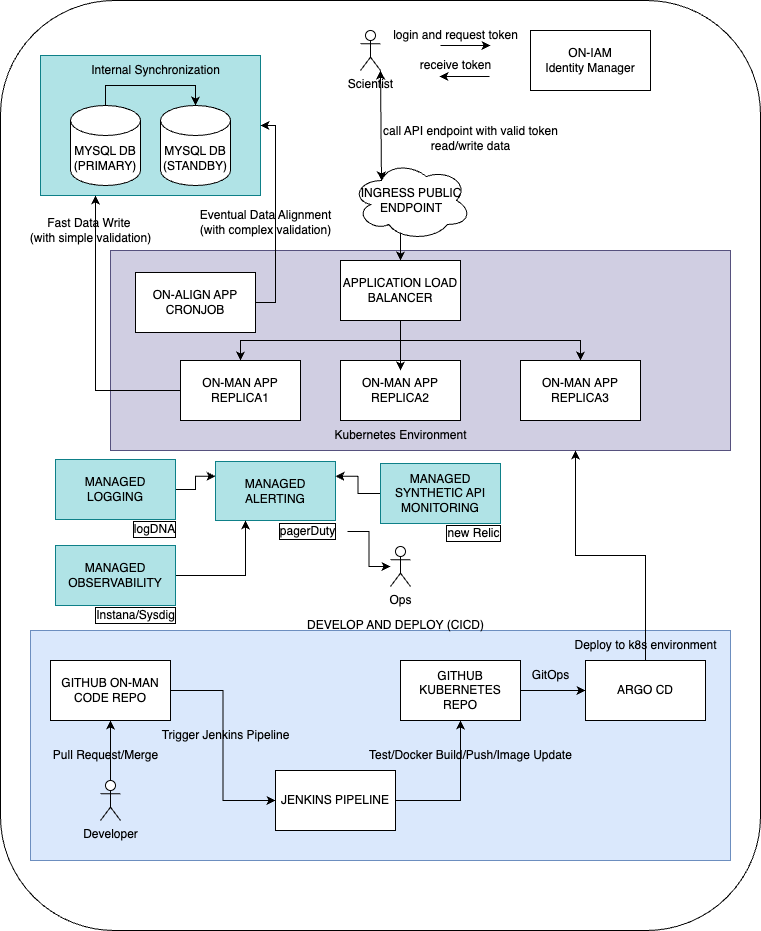

The diagram above was exported from draw.io. Its source (the exported page's mxGraphModel, read from the mxfile embedded in the PNG):
<mxGraphModel dx="2074" dy="1155" grid="1" gridSize="10" guides="1" tooltips="1" connect="1" arrows="1" fold="1" page="1" pageScale="1" pageWidth="850" pageHeight="1100" math="0" shadow="0">
  <root>
    <mxCell id="0" />
    <mxCell id="1" parent="0" />
    <mxCell id="RncXROPEYOgEfF-oAxky-13" value="" style="rounded=1;whiteSpace=wrap;html=1;container=0;" parent="1" vertex="1">
      <mxGeometry x="45" y="30" width="760" height="930" as="geometry" />
    </mxCell>
    <mxCell id="28H5ulCORyR6Vk2fQC_S-11" value="" style="rounded=0;whiteSpace=wrap;html=1;fillColor=#dae8fc;strokeColor=#6c8ebf;" vertex="1" parent="1">
      <mxGeometry x="75" y="660" width="700" height="230" as="geometry" />
    </mxCell>
    <mxCell id="RncXROPEYOgEfF-oAxky-42" value="" style="rounded=0;whiteSpace=wrap;html=1;fillColor=#d0cee2;strokeColor=#56517e;container=0;" parent="1" vertex="1">
      <mxGeometry x="155" y="280" width="620" height="200" as="geometry" />
    </mxCell>
    <mxCell id="RncXROPEYOgEfF-oAxky-28" value="" style="rounded=0;whiteSpace=wrap;html=1;fillColor=#b0e3e6;strokeColor=#0e8088;container=0;" parent="1" vertex="1">
      <mxGeometry x="85" y="85" width="220" height="140" as="geometry" />
    </mxCell>
    <mxCell id="RncXROPEYOgEfF-oAxky-19" style="edgeStyle=orthogonalEdgeStyle;rounded=0;orthogonalLoop=1;jettySize=auto;html=1;exitX=0.5;exitY=1;exitDx=0;exitDy=0;entryX=0.5;entryY=0;entryDx=0;entryDy=0;" parent="1" source="RncXROPEYOgEfF-oAxky-14" target="RncXROPEYOgEfF-oAxky-15" edge="1">
      <mxGeometry relative="1" as="geometry" />
    </mxCell>
    <mxCell id="RncXROPEYOgEfF-oAxky-20" style="edgeStyle=orthogonalEdgeStyle;rounded=0;orthogonalLoop=1;jettySize=auto;html=1;exitX=0.5;exitY=1;exitDx=0;exitDy=0;" parent="1" source="RncXROPEYOgEfF-oAxky-14" target="RncXROPEYOgEfF-oAxky-16" edge="1">
      <mxGeometry relative="1" as="geometry" />
    </mxCell>
    <mxCell id="RncXROPEYOgEfF-oAxky-14" value="APPLICATION LOAD BALANCER" style="rounded=0;whiteSpace=wrap;html=1;container=0;" parent="1" vertex="1">
      <mxGeometry x="385" y="290" width="120" height="60" as="geometry" />
    </mxCell>
    <mxCell id="RncXROPEYOgEfF-oAxky-47" style="edgeStyle=orthogonalEdgeStyle;rounded=0;orthogonalLoop=1;jettySize=auto;html=1;exitX=0;exitY=0.5;exitDx=0;exitDy=0;entryX=0.25;entryY=1;entryDx=0;entryDy=0;" parent="1" source="RncXROPEYOgEfF-oAxky-15" target="RncXROPEYOgEfF-oAxky-28" edge="1">
      <mxGeometry relative="1" as="geometry" />
    </mxCell>
    <mxCell id="RncXROPEYOgEfF-oAxky-15" value="ON-MAN APP REPLICA1" style="rounded=0;whiteSpace=wrap;html=1;container=0;" parent="1" vertex="1">
      <mxGeometry x="225" y="390" width="120" height="60" as="geometry" />
    </mxCell>
    <mxCell id="RncXROPEYOgEfF-oAxky-16" value="ON-MAN&amp;nbsp;APP REPLICA3" style="rounded=0;whiteSpace=wrap;html=1;container=0;" parent="1" vertex="1">
      <mxGeometry x="565" y="390" width="120" height="60" as="geometry" />
    </mxCell>
    <mxCell id="RncXROPEYOgEfF-oAxky-17" value="ON-MAN&amp;nbsp;APP REPLICA2" style="rounded=0;whiteSpace=wrap;html=1;container=0;" parent="1" vertex="1">
      <mxGeometry x="385" y="390" width="120" height="60" as="geometry" />
    </mxCell>
    <mxCell id="RncXROPEYOgEfF-oAxky-18" style="edgeStyle=orthogonalEdgeStyle;rounded=0;orthogonalLoop=1;jettySize=auto;html=1;exitX=0.5;exitY=1;exitDx=0;exitDy=0;entryX=0.5;entryY=0.167;entryDx=0;entryDy=0;entryPerimeter=0;" parent="1" source="RncXROPEYOgEfF-oAxky-14" target="RncXROPEYOgEfF-oAxky-17" edge="1">
      <mxGeometry relative="1" as="geometry" />
    </mxCell>
    <mxCell id="RncXROPEYOgEfF-oAxky-22" value="MYSQL DB (PRIMARY)" style="shape=cylinder3;whiteSpace=wrap;html=1;boundedLbl=1;backgroundOutline=1;size=15;container=0;" parent="1" vertex="1">
      <mxGeometry x="115" y="135" width="70" height="80" as="geometry" />
    </mxCell>
    <mxCell id="RncXROPEYOgEfF-oAxky-23" value="MYSQL DB (STANDBY)" style="shape=cylinder3;whiteSpace=wrap;html=1;boundedLbl=1;backgroundOutline=1;size=15;container=0;" parent="1" vertex="1">
      <mxGeometry x="205" y="135" width="70" height="80" as="geometry" />
    </mxCell>
    <mxCell id="RncXROPEYOgEfF-oAxky-25" style="edgeStyle=orthogonalEdgeStyle;rounded=0;orthogonalLoop=1;jettySize=auto;html=1;exitX=0.5;exitY=0;exitDx=0;exitDy=0;exitPerimeter=0;entryX=0.5;entryY=0;entryDx=0;entryDy=0;entryPerimeter=0;" parent="1" source="RncXROPEYOgEfF-oAxky-22" target="RncXROPEYOgEfF-oAxky-23" edge="1">
      <mxGeometry relative="1" as="geometry" />
    </mxCell>
    <mxCell id="RncXROPEYOgEfF-oAxky-27" value="Internal Synchronization" style="text;html=1;align=center;verticalAlign=middle;resizable=0;points=[];autosize=1;strokeColor=none;fillColor=none;container=0;" parent="1" vertex="1">
      <mxGeometry x="125" y="85" width="150" height="30" as="geometry" />
    </mxCell>
    <mxCell id="RncXROPEYOgEfF-oAxky-29" value="Scientist" style="shape=umlActor;verticalLabelPosition=bottom;verticalAlign=top;html=1;outlineConnect=0;container=0;" parent="1" vertex="1">
      <mxGeometry x="405" y="60" width="20" height="40" as="geometry" />
    </mxCell>
    <mxCell id="RncXROPEYOgEfF-oAxky-31" value="ON-IAM&lt;div&gt;Identity Manager&lt;/div&gt;" style="rounded=0;whiteSpace=wrap;html=1;container=0;" parent="1" vertex="1">
      <mxGeometry x="575" y="60" width="120" height="60" as="geometry" />
    </mxCell>
    <mxCell id="RncXROPEYOgEfF-oAxky-32" value="" style="endArrow=classic;html=1;rounded=0;" parent="1" edge="1">
      <mxGeometry width="50" height="50" relative="1" as="geometry">
        <mxPoint x="485" y="75" as="sourcePoint" />
        <mxPoint x="535" y="75" as="targetPoint" />
      </mxGeometry>
    </mxCell>
    <mxCell id="RncXROPEYOgEfF-oAxky-33" value="" style="endArrow=classic;html=1;rounded=0;" parent="1" edge="1">
      <mxGeometry width="50" height="50" relative="1" as="geometry">
        <mxPoint x="534" y="106" as="sourcePoint" />
        <mxPoint x="484" y="106" as="targetPoint" />
      </mxGeometry>
    </mxCell>
    <mxCell id="RncXROPEYOgEfF-oAxky-35" style="edgeStyle=orthogonalEdgeStyle;rounded=0;orthogonalLoop=1;jettySize=auto;html=1;exitX=0.492;exitY=0.913;exitDx=0;exitDy=0;entryX=0.5;entryY=0;entryDx=0;entryDy=0;exitPerimeter=0;" parent="1" source="RncXROPEYOgEfF-oAxky-41" target="RncXROPEYOgEfF-oAxky-14" edge="1">
      <mxGeometry relative="1" as="geometry">
        <mxPoint x="445" y="273" as="sourcePoint" />
      </mxGeometry>
    </mxCell>
    <mxCell id="RncXROPEYOgEfF-oAxky-37" value="login and request token" style="text;html=1;align=center;verticalAlign=middle;resizable=0;points=[];autosize=1;strokeColor=none;fillColor=none;container=0;" parent="1" vertex="1">
      <mxGeometry x="425" y="50" width="150" height="30" as="geometry" />
    </mxCell>
    <mxCell id="RncXROPEYOgEfF-oAxky-38" value="receive token" style="text;html=1;align=center;verticalAlign=middle;resizable=0;points=[];autosize=1;strokeColor=none;fillColor=none;container=0;" parent="1" vertex="1">
      <mxGeometry x="455" y="80" width="90" height="30" as="geometry" />
    </mxCell>
    <mxCell id="RncXROPEYOgEfF-oAxky-40" value="call API endpoint with valid token&lt;div&gt;read/write data&lt;/div&gt;" style="text;html=1;align=center;verticalAlign=middle;resizable=0;points=[];autosize=1;strokeColor=none;fillColor=none;container=0;" parent="1" vertex="1">
      <mxGeometry x="415" y="148" width="200" height="40" as="geometry" />
    </mxCell>
    <mxCell id="RncXROPEYOgEfF-oAxky-41" value="INGRESS PUBLIC ENDPOINT" style="ellipse;shape=cloud;whiteSpace=wrap;html=1;container=0;" parent="1" vertex="1">
      <mxGeometry x="396" y="190" width="120" height="80" as="geometry" />
    </mxCell>
    <mxCell id="RncXROPEYOgEfF-oAxky-43" value="Kubernetes Environment" style="text;html=1;align=center;verticalAlign=middle;resizable=0;points=[];autosize=1;strokeColor=none;fillColor=none;container=0;" parent="1" vertex="1">
      <mxGeometry x="365" y="450" width="160" height="30" as="geometry" />
    </mxCell>
    <mxCell id="RncXROPEYOgEfF-oAxky-48" style="edgeStyle=orthogonalEdgeStyle;rounded=0;orthogonalLoop=1;jettySize=auto;html=1;exitX=1;exitY=0.5;exitDx=0;exitDy=0;entryX=1;entryY=0.5;entryDx=0;entryDy=0;" parent="1" source="RncXROPEYOgEfF-oAxky-44" target="RncXROPEYOgEfF-oAxky-28" edge="1">
      <mxGeometry relative="1" as="geometry" />
    </mxCell>
    <mxCell id="RncXROPEYOgEfF-oAxky-44" value="ON-ALIGN APP CRONJOB" style="rounded=0;whiteSpace=wrap;html=1;container=0;" parent="1" vertex="1">
      <mxGeometry x="180" y="302" width="120" height="60" as="geometry" />
    </mxCell>
    <mxCell id="RncXROPEYOgEfF-oAxky-45" value="Eventual Data Alignment&lt;div&gt;(with complex validation)&lt;/div&gt;" style="text;html=1;align=center;verticalAlign=middle;resizable=0;points=[];autosize=1;strokeColor=none;fillColor=none;container=0;" parent="1" vertex="1">
      <mxGeometry x="235" y="232" width="150" height="40" as="geometry" />
    </mxCell>
    <mxCell id="RncXROPEYOgEfF-oAxky-49" value="Fast Data Write&amp;nbsp;&lt;div&gt;(with simple validation)&lt;/div&gt;" style="text;html=1;align=center;verticalAlign=middle;resizable=0;points=[];autosize=1;strokeColor=none;fillColor=none;container=0;" parent="1" vertex="1">
      <mxGeometry x="65" y="240" width="140" height="40" as="geometry" />
    </mxCell>
    <mxCell id="RncXROPEYOgEfF-oAxky-50" value="" style="endArrow=classic;startArrow=classic;html=1;rounded=0;entryX=1;entryY=1;entryDx=0;entryDy=0;entryPerimeter=0;exitX=0.25;exitY=0.25;exitDx=0;exitDy=0;exitPerimeter=0;" parent="1" source="RncXROPEYOgEfF-oAxky-41" target="RncXROPEYOgEfF-oAxky-29" edge="1">
      <mxGeometry width="50" height="50" relative="1" as="geometry">
        <mxPoint x="405" y="280" as="sourcePoint" />
        <mxPoint x="455" y="230" as="targetPoint" />
      </mxGeometry>
    </mxCell>
    <mxCell id="28H5ulCORyR6Vk2fQC_S-21" style="edgeStyle=orthogonalEdgeStyle;rounded=0;orthogonalLoop=1;jettySize=auto;html=1;exitX=1;exitY=0.5;exitDx=0;exitDy=0;entryX=0;entryY=0.25;entryDx=0;entryDy=0;" edge="1" parent="1" source="RncXROPEYOgEfF-oAxky-52" target="RncXROPEYOgEfF-oAxky-53">
      <mxGeometry relative="1" as="geometry" />
    </mxCell>
    <mxCell id="RncXROPEYOgEfF-oAxky-52" value="MANAGED LOGGING" style="rounded=0;whiteSpace=wrap;html=1;container=0;fillColor=#b0e3e6;strokeColor=#0e8088;" parent="1" vertex="1">
      <mxGeometry x="100" y="489" width="120" height="60" as="geometry" />
    </mxCell>
    <mxCell id="RncXROPEYOgEfF-oAxky-53" value="MANAGED ALERTING" style="rounded=0;whiteSpace=wrap;html=1;container=0;fillColor=#b0e3e6;strokeColor=#0e8088;" parent="1" vertex="1">
      <mxGeometry x="260" y="491" width="120" height="59" as="geometry" />
    </mxCell>
    <mxCell id="28H5ulCORyR6Vk2fQC_S-22" style="edgeStyle=orthogonalEdgeStyle;rounded=0;orthogonalLoop=1;jettySize=auto;html=1;exitX=0;exitY=0.5;exitDx=0;exitDy=0;entryX=1;entryY=0.25;entryDx=0;entryDy=0;" edge="1" parent="1" source="RncXROPEYOgEfF-oAxky-54" target="RncXROPEYOgEfF-oAxky-53">
      <mxGeometry relative="1" as="geometry" />
    </mxCell>
    <mxCell id="RncXROPEYOgEfF-oAxky-54" value="MANAGED SYNTHETIC API MONITORING" style="rounded=0;whiteSpace=wrap;html=1;container=0;fillColor=#b0e3e6;strokeColor=#0e8088;" parent="1" vertex="1">
      <mxGeometry x="425" y="493" width="120" height="60" as="geometry" />
    </mxCell>
    <mxCell id="RncXROPEYOgEfF-oAxky-55" value="logDNA" style="text;html=1;align=center;verticalAlign=middle;resizable=0;points=[];autosize=1;strokeColor=none;fillColor=none;labelBorderColor=default;container=0;" parent="1" vertex="1">
      <mxGeometry x="169" y="544" width="60" height="30" as="geometry" />
    </mxCell>
    <mxCell id="28H5ulCORyR6Vk2fQC_S-24" style="edgeStyle=orthogonalEdgeStyle;rounded=0;orthogonalLoop=1;jettySize=auto;html=1;" edge="1" parent="1" source="RncXROPEYOgEfF-oAxky-56" target="28H5ulCORyR6Vk2fQC_S-23">
      <mxGeometry relative="1" as="geometry" />
    </mxCell>
    <mxCell id="RncXROPEYOgEfF-oAxky-56" value="pagerDuty" style="text;html=1;align=center;verticalAlign=middle;resizable=0;points=[];autosize=1;strokeColor=none;fillColor=none;labelBorderColor=default;container=0;" parent="1" vertex="1">
      <mxGeometry x="312" y="546" width="80" height="30" as="geometry" />
    </mxCell>
    <mxCell id="RncXROPEYOgEfF-oAxky-57" value="new Relic" style="text;html=1;align=center;verticalAlign=middle;resizable=0;points=[];autosize=1;strokeColor=none;fillColor=none;labelBorderColor=default;container=0;" parent="1" vertex="1">
      <mxGeometry x="478" y="548" width="80" height="30" as="geometry" />
    </mxCell>
    <mxCell id="28H5ulCORyR6Vk2fQC_S-6" style="edgeStyle=orthogonalEdgeStyle;rounded=0;orthogonalLoop=1;jettySize=auto;html=1;entryX=0.5;entryY=1;entryDx=0;entryDy=0;" edge="1" parent="1" source="28H5ulCORyR6Vk2fQC_S-1" target="28H5ulCORyR6Vk2fQC_S-2">
      <mxGeometry relative="1" as="geometry" />
    </mxCell>
    <mxCell id="28H5ulCORyR6Vk2fQC_S-1" value="Developer" style="shape=umlActor;verticalLabelPosition=bottom;verticalAlign=top;html=1;outlineConnect=0;" vertex="1" parent="1">
      <mxGeometry x="145" y="810" width="20" height="40" as="geometry" />
    </mxCell>
    <mxCell id="28H5ulCORyR6Vk2fQC_S-7" style="edgeStyle=orthogonalEdgeStyle;rounded=0;orthogonalLoop=1;jettySize=auto;html=1;entryX=0;entryY=0.5;entryDx=0;entryDy=0;" edge="1" parent="1" source="28H5ulCORyR6Vk2fQC_S-2" target="28H5ulCORyR6Vk2fQC_S-3">
      <mxGeometry relative="1" as="geometry" />
    </mxCell>
    <mxCell id="28H5ulCORyR6Vk2fQC_S-2" value="GITHUB ON-MAN&lt;div&gt;CODE REPO&lt;/div&gt;" style="rounded=0;whiteSpace=wrap;html=1;" vertex="1" parent="1">
      <mxGeometry x="95" y="690" width="120" height="60" as="geometry" />
    </mxCell>
    <mxCell id="28H5ulCORyR6Vk2fQC_S-8" style="edgeStyle=orthogonalEdgeStyle;rounded=0;orthogonalLoop=1;jettySize=auto;html=1;entryX=0.5;entryY=1;entryDx=0;entryDy=0;" edge="1" parent="1" source="28H5ulCORyR6Vk2fQC_S-3" target="28H5ulCORyR6Vk2fQC_S-4">
      <mxGeometry relative="1" as="geometry" />
    </mxCell>
    <mxCell id="28H5ulCORyR6Vk2fQC_S-3" value="JENKINS PIPELINE" style="rounded=0;whiteSpace=wrap;html=1;" vertex="1" parent="1">
      <mxGeometry x="320" y="800" width="120" height="60" as="geometry" />
    </mxCell>
    <mxCell id="28H5ulCORyR6Vk2fQC_S-9" style="edgeStyle=orthogonalEdgeStyle;rounded=0;orthogonalLoop=1;jettySize=auto;html=1;entryX=0;entryY=0.5;entryDx=0;entryDy=0;" edge="1" parent="1" source="28H5ulCORyR6Vk2fQC_S-4" target="28H5ulCORyR6Vk2fQC_S-5">
      <mxGeometry relative="1" as="geometry" />
    </mxCell>
    <mxCell id="28H5ulCORyR6Vk2fQC_S-4" value="GITHUB KUBERNETES REPO" style="rounded=0;whiteSpace=wrap;html=1;" vertex="1" parent="1">
      <mxGeometry x="445" y="690" width="120" height="60" as="geometry" />
    </mxCell>
    <mxCell id="28H5ulCORyR6Vk2fQC_S-10" style="edgeStyle=orthogonalEdgeStyle;rounded=0;orthogonalLoop=1;jettySize=auto;html=1;entryX=0.75;entryY=1;entryDx=0;entryDy=0;" edge="1" parent="1" source="28H5ulCORyR6Vk2fQC_S-5" target="RncXROPEYOgEfF-oAxky-42">
      <mxGeometry relative="1" as="geometry" />
    </mxCell>
    <mxCell id="28H5ulCORyR6Vk2fQC_S-5" value="ARGO CD" style="rounded=0;whiteSpace=wrap;html=1;" vertex="1" parent="1">
      <mxGeometry x="630" y="690" width="120" height="60" as="geometry" />
    </mxCell>
    <mxCell id="28H5ulCORyR6Vk2fQC_S-12" value="Pull Request/Merge" style="text;html=1;align=center;verticalAlign=middle;resizable=0;points=[];autosize=1;strokeColor=none;fillColor=none;" vertex="1" parent="1">
      <mxGeometry x="85" y="770" width="130" height="30" as="geometry" />
    </mxCell>
    <mxCell id="28H5ulCORyR6Vk2fQC_S-13" value="Trigger Jenkins Pipeline" style="text;html=1;align=center;verticalAlign=middle;resizable=0;points=[];autosize=1;strokeColor=none;fillColor=none;" vertex="1" parent="1">
      <mxGeometry x="195" y="750" width="150" height="30" as="geometry" />
    </mxCell>
    <mxCell id="28H5ulCORyR6Vk2fQC_S-14" value="Test/Docker Build/Push/Image Update" style="text;html=1;align=center;verticalAlign=middle;resizable=0;points=[];autosize=1;strokeColor=none;fillColor=none;" vertex="1" parent="1">
      <mxGeometry x="400" y="770" width="230" height="30" as="geometry" />
    </mxCell>
    <mxCell id="28H5ulCORyR6Vk2fQC_S-15" value="GitOps" style="text;html=1;align=center;verticalAlign=middle;resizable=0;points=[];autosize=1;strokeColor=none;fillColor=none;" vertex="1" parent="1">
      <mxGeometry x="565" y="690" width="60" height="30" as="geometry" />
    </mxCell>
    <mxCell id="28H5ulCORyR6Vk2fQC_S-16" value="Deploy to k8s environment" style="text;html=1;align=center;verticalAlign=middle;resizable=0;points=[];autosize=1;strokeColor=none;fillColor=none;" vertex="1" parent="1">
      <mxGeometry x="605" y="660" width="170" height="30" as="geometry" />
    </mxCell>
    <mxCell id="28H5ulCORyR6Vk2fQC_S-17" value="DEVELOP AND DEPLOY (CICD)" style="text;html=1;align=center;verticalAlign=middle;resizable=0;points=[];autosize=1;strokeColor=none;fillColor=none;" vertex="1" parent="1">
      <mxGeometry x="340" y="640" width="200" height="30" as="geometry" />
    </mxCell>
    <mxCell id="28H5ulCORyR6Vk2fQC_S-20" style="edgeStyle=orthogonalEdgeStyle;rounded=0;orthogonalLoop=1;jettySize=auto;html=1;entryX=0.25;entryY=1;entryDx=0;entryDy=0;" edge="1" parent="1" source="28H5ulCORyR6Vk2fQC_S-18" target="RncXROPEYOgEfF-oAxky-53">
      <mxGeometry relative="1" as="geometry" />
    </mxCell>
    <mxCell id="28H5ulCORyR6Vk2fQC_S-18" value="MANAGED OBSERVABILITY" style="rounded=0;whiteSpace=wrap;html=1;container=0;fillColor=#b0e3e6;strokeColor=#0e8088;" vertex="1" parent="1">
      <mxGeometry x="100" y="575" width="120" height="60" as="geometry" />
    </mxCell>
    <mxCell id="28H5ulCORyR6Vk2fQC_S-19" value="Instana/Sysdig" style="text;html=1;align=center;verticalAlign=middle;resizable=0;points=[];autosize=1;strokeColor=none;fillColor=none;labelBorderColor=default;container=0;" vertex="1" parent="1">
      <mxGeometry x="130" y="630" width="100" height="30" as="geometry" />
    </mxCell>
    <mxCell id="28H5ulCORyR6Vk2fQC_S-23" value="Ops" style="shape=umlActor;verticalLabelPosition=bottom;verticalAlign=top;html=1;outlineConnect=0;" vertex="1" parent="1">
      <mxGeometry x="435" y="576" width="20" height="40" as="geometry" />
    </mxCell>
  </root>
</mxGraphModel>